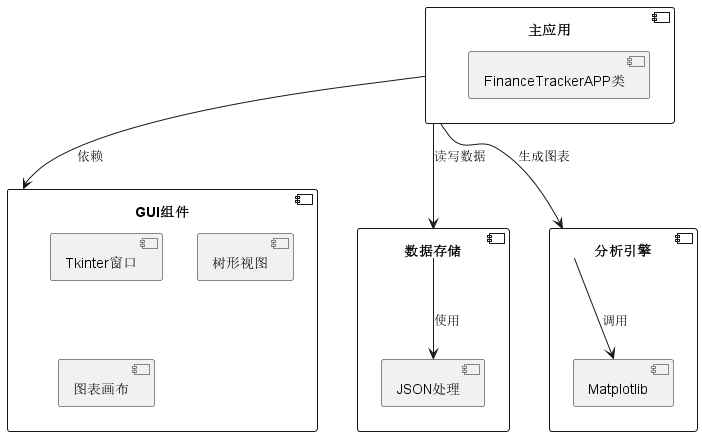

The diagram above was rendered by PlantUML. Its source (embedded in the PNG):
@startuml
component "主应用" as App {
  component "FinanceTrackerAPP类" as Core
}

component "GUI组件" as GUI {
  component "Tkinter窗口" as Window
  component "树形视图" as Tree
  component "图表画布" as Canvas
}

component "数据存储" as Storage {
  component "JSON处理" as JSON
}

component "分析引擎" as Analytics {
  component "Matplotlib" as Plot
}

App --> GUI : 依赖
App --> Storage : 读写数据
App --> Analytics : 生成图表
Storage --> JSON : 使用
Analytics --> Plot : 调用
@enduml